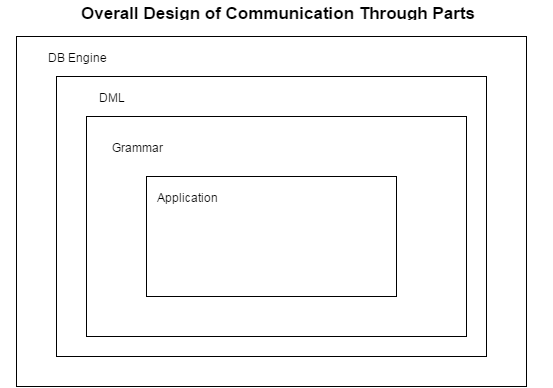

The diagram above was exported from draw.io. Its source (the exported page's mxGraphModel, read from the mxfile embedded in the PNG):
<mxGraphModel dx="1180" dy="759" grid="1" gridSize="10" guides="1" tooltips="1" connect="1" arrows="1" fold="1" page="1" pageScale="1" pageWidth="826" pageHeight="1169" background="#ffffff" math="0">
  <root>
    <mxCell id="0" />
    <mxCell id="1" parent="0" />
    <mxCell id="6921991635d18b7-1" value="&lt;div style=&quot;text-align: left&quot;&gt;&lt;br&gt;&lt;/div&gt;" style="whiteSpace=wrap;html=1;" vertex="1" parent="1">
      <mxGeometry x="100" y="70" width="510" height="350" as="geometry" />
    </mxCell>
    <mxCell id="6921991635d18b7-2" value="DB Engine" style="text;html=1;strokeColor=none;fillColor=none;align=center;verticalAlign=middle;whiteSpace=wrap;overflow=hidden;" vertex="1" parent="1">
      <mxGeometry x="110" y="80" width="100" height="20" as="geometry" />
    </mxCell>
    <mxCell id="6921991635d18b7-3" value="&lt;div style=&quot;text-align: left&quot;&gt;&lt;br&gt;&lt;/div&gt;" style="whiteSpace=wrap;html=1;" vertex="1" parent="1">
      <mxGeometry x="140" y="110" width="430" height="280" as="geometry" />
    </mxCell>
    <mxCell id="6921991635d18b7-4" value="DML" style="text;html=1;strokeColor=none;fillColor=none;align=center;verticalAlign=middle;whiteSpace=wrap;overflow=hidden;" vertex="1" parent="1">
      <mxGeometry x="150" y="120" width="90" height="20" as="geometry" />
    </mxCell>
    <mxCell id="6921991635d18b7-6" value="" style="whiteSpace=wrap;html=1;" vertex="1" parent="1">
      <mxGeometry x="170" y="150" width="380" height="220" as="geometry" />
    </mxCell>
    <mxCell id="6921991635d18b7-7" value="Grammar" style="text;html=1;strokeColor=none;fillColor=none;align=center;verticalAlign=middle;whiteSpace=wrap;overflow=hidden;" vertex="1" parent="1">
      <mxGeometry x="190" y="170" width="60" height="20" as="geometry" />
    </mxCell>
    <mxCell id="6921991635d18b7-8" value="" style="whiteSpace=wrap;html=1;" vertex="1" parent="1">
      <mxGeometry x="230" y="210" width="250" height="120" as="geometry" />
    </mxCell>
    <mxCell id="6921991635d18b7-9" value="Application" style="text;html=1;strokeColor=none;fillColor=none;align=center;verticalAlign=middle;whiteSpace=wrap;overflow=hidden;" vertex="1" parent="1">
      <mxGeometry x="230" y="215" width="80" height="30" as="geometry" />
    </mxCell>
    <mxCell id="6921991635d18b7-10" value="&lt;b&gt;&lt;font style=&quot;font-size: 17px&quot;&gt;Overall Design of Communication Through Parts&lt;/font&gt;&lt;/b&gt;" style="text;html=1;strokeColor=none;fillColor=none;align=center;verticalAlign=middle;whiteSpace=wrap;overflow=hidden;" vertex="1" parent="1">
      <mxGeometry x="85" y="35" width="550" height="20" as="geometry" />
    </mxCell>
  </root>
</mxGraphModel>